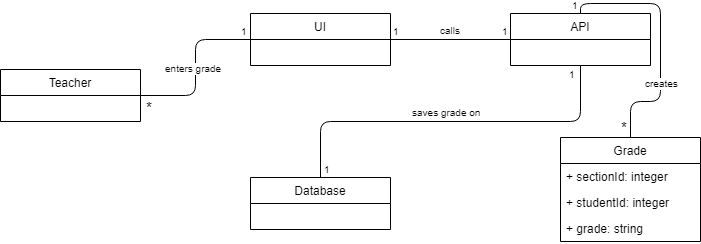

The diagram above was exported from draw.io. Its source (the exported page's mxGraphModel, read from the mxfile embedded in the PNG):
<mxGraphModel dx="840" dy="452" grid="1" gridSize="10" guides="1" tooltips="1" connect="1" arrows="1" fold="1" page="1" pageScale="1" pageWidth="850" pageHeight="1100" math="0" shadow="0">
  <root>
    <mxCell id="0" />
    <mxCell id="1" parent="0" />
    <mxCell id="rSYNrN50ByManhiUnxae-1" value="Teacher" style="swimlane;fontStyle=0;childLayout=stackLayout;horizontal=1;startSize=26;fillColor=none;horizontalStack=0;resizeParent=1;resizeParentMax=0;resizeLast=0;collapsible=1;marginBottom=0;" parent="1" vertex="1">
      <mxGeometry x="40" y="282" width="140" height="52" as="geometry">
        <mxRectangle x="120" y="80" width="90" height="26" as="alternateBounds" />
      </mxGeometry>
    </mxCell>
    <mxCell id="rSYNrN50ByManhiUnxae-3" value="Database" style="swimlane;fontStyle=0;childLayout=stackLayout;horizontal=1;startSize=26;fillColor=none;horizontalStack=0;resizeParent=1;resizeParentMax=0;resizeLast=0;collapsible=1;marginBottom=0;" parent="1" vertex="1">
      <mxGeometry x="290" y="390" width="140" height="52" as="geometry" />
    </mxCell>
    <mxCell id="rSYNrN50ByManhiUnxae-4" value="UI" style="swimlane;fontStyle=0;childLayout=stackLayout;horizontal=1;startSize=26;fillColor=none;horizontalStack=0;resizeParent=1;resizeParentMax=0;resizeLast=0;collapsible=1;marginBottom=0;" parent="1" vertex="1">
      <mxGeometry x="290" y="226" width="140" height="52" as="geometry" />
    </mxCell>
    <mxCell id="rSYNrN50ByManhiUnxae-5" value="API" style="swimlane;fontStyle=0;childLayout=stackLayout;horizontal=1;startSize=26;fillColor=none;horizontalStack=0;resizeParent=1;resizeParentMax=0;resizeLast=0;collapsible=1;marginBottom=0;" parent="1" vertex="1">
      <mxGeometry x="550" y="226" width="140" height="52" as="geometry" />
    </mxCell>
    <mxCell id="rSYNrN50ByManhiUnxae-6" value="" style="endArrow=none;html=1;edgeStyle=orthogonalEdgeStyle;entryX=0;entryY=0.5;entryDx=0;entryDy=0;exitX=1;exitY=0.5;exitDx=0;exitDy=0;" parent="1" source="rSYNrN50ByManhiUnxae-1" target="rSYNrN50ByManhiUnxae-4" edge="1">
      <mxGeometry relative="1" as="geometry">
        <mxPoint x="180" y="321" as="sourcePoint" />
        <mxPoint x="260" y="280" as="targetPoint" />
      </mxGeometry>
    </mxCell>
    <mxCell id="rSYNrN50ByManhiUnxae-7" value="enters grade" style="resizable=0;html=1;align=right;verticalAlign=bottom;labelBackgroundColor=#ffffff;fontSize=10;" parent="rSYNrN50ByManhiUnxae-6" connectable="0" vertex="1">
      <mxGeometry x="1" relative="1" as="geometry">
        <mxPoint x="-27" y="37" as="offset" />
      </mxGeometry>
    </mxCell>
    <mxCell id="rSYNrN50ByManhiUnxae-8" value="1" style="resizable=0;html=1;align=right;verticalAlign=bottom;labelBackgroundColor=#ffffff;fontSize=10;" parent="1" connectable="0" vertex="1">
      <mxGeometry x="319" y="194" as="geometry">
        <mxPoint x="-30" y="58" as="offset" />
      </mxGeometry>
    </mxCell>
    <mxCell id="rSYNrN50ByManhiUnxae-9" value="&lt;font style=&quot;font-size: 15px&quot;&gt;*&lt;/font&gt;" style="resizable=0;html=1;align=right;verticalAlign=bottom;labelBackgroundColor=#ffffff;fontSize=10;" parent="1" connectable="0" vertex="1">
      <mxGeometry x="204" y="275" as="geometry">
        <mxPoint x="-10" y="56" as="offset" />
      </mxGeometry>
    </mxCell>
    <mxCell id="rSYNrN50ByManhiUnxae-10" value="" style="endArrow=none;html=1;edgeStyle=orthogonalEdgeStyle;" parent="1" edge="1">
      <mxGeometry relative="1" as="geometry">
        <mxPoint x="430" y="252" as="sourcePoint" />
        <mxPoint x="550" y="252" as="targetPoint" />
      </mxGeometry>
    </mxCell>
    <mxCell id="rSYNrN50ByManhiUnxae-11" value="1" style="resizable=0;html=1;align=left;verticalAlign=bottom;labelBackgroundColor=#ffffff;fontSize=10;" parent="rSYNrN50ByManhiUnxae-10" connectable="0" vertex="1">
      <mxGeometry x="-1" relative="1" as="geometry" />
    </mxCell>
    <mxCell id="rSYNrN50ByManhiUnxae-12" value="1" style="resizable=0;html=1;align=right;verticalAlign=bottom;labelBackgroundColor=#ffffff;fontSize=10;" parent="rSYNrN50ByManhiUnxae-10" connectable="0" vertex="1">
      <mxGeometry x="1" relative="1" as="geometry" />
    </mxCell>
    <mxCell id="rSYNrN50ByManhiUnxae-13" value="calls" style="resizable=0;html=1;align=right;verticalAlign=bottom;labelBackgroundColor=#ffffff;fontSize=10;" parent="1" connectable="0" vertex="1">
      <mxGeometry x="512" y="195" as="geometry">
        <mxPoint x="-10" y="56" as="offset" />
      </mxGeometry>
    </mxCell>
    <mxCell id="rSYNrN50ByManhiUnxae-14" value="" style="endArrow=none;html=1;edgeStyle=orthogonalEdgeStyle;exitX=0.5;exitY=1;exitDx=0;exitDy=0;" parent="1" source="rSYNrN50ByManhiUnxae-5" target="rSYNrN50ByManhiUnxae-3" edge="1">
      <mxGeometry relative="1" as="geometry">
        <mxPoint x="635" y="330" as="sourcePoint" />
        <mxPoint x="720" y="320" as="targetPoint" />
      </mxGeometry>
    </mxCell>
    <mxCell id="rSYNrN50ByManhiUnxae-15" value="1" style="resizable=0;html=1;align=left;verticalAlign=bottom;labelBackgroundColor=#ffffff;fontSize=10;" parent="rSYNrN50ByManhiUnxae-14" connectable="0" vertex="1">
      <mxGeometry x="-1" relative="1" as="geometry">
        <mxPoint x="-14" y="17" as="offset" />
      </mxGeometry>
    </mxCell>
    <mxCell id="rSYNrN50ByManhiUnxae-16" value="1" style="resizable=0;html=1;align=right;verticalAlign=bottom;labelBackgroundColor=#ffffff;fontSize=10;" parent="rSYNrN50ByManhiUnxae-14" connectable="0" vertex="1">
      <mxGeometry x="1" relative="1" as="geometry">
        <mxPoint x="12" y="-0.5" as="offset" />
      </mxGeometry>
    </mxCell>
    <mxCell id="rSYNrN50ByManhiUnxae-17" value="saves grade on" style="resizable=0;html=1;align=right;verticalAlign=bottom;labelBackgroundColor=#ffffff;fontSize=10;" parent="1" connectable="0" vertex="1">
      <mxGeometry x="532" y="277" as="geometry">
        <mxPoint x="-10" y="56" as="offset" />
      </mxGeometry>
    </mxCell>
    <mxCell id="rSYNrN50ByManhiUnxae-26" value="Grade" style="swimlane;fontStyle=0;childLayout=stackLayout;horizontal=1;startSize=26;fillColor=none;horizontalStack=0;resizeParent=1;resizeParentMax=0;resizeLast=0;collapsible=1;marginBottom=0;" parent="1" vertex="1">
      <mxGeometry x="600" y="350" width="140" height="104" as="geometry" />
    </mxCell>
    <mxCell id="rSYNrN50ByManhiUnxae-27" value="+ sectionId: integer" style="text;strokeColor=none;fillColor=none;align=left;verticalAlign=top;spacingLeft=4;spacingRight=4;overflow=hidden;rotatable=0;points=[[0,0.5],[1,0.5]];portConstraint=eastwest;" parent="rSYNrN50ByManhiUnxae-26" vertex="1">
      <mxGeometry y="26" width="140" height="26" as="geometry" />
    </mxCell>
    <mxCell id="rSYNrN50ByManhiUnxae-29" value="+ studentId: integer" style="text;strokeColor=none;fillColor=none;align=left;verticalAlign=top;spacingLeft=4;spacingRight=4;overflow=hidden;rotatable=0;points=[[0,0.5],[1,0.5]];portConstraint=eastwest;" parent="rSYNrN50ByManhiUnxae-26" vertex="1">
      <mxGeometry y="52" width="140" height="26" as="geometry" />
    </mxCell>
    <mxCell id="rSYNrN50ByManhiUnxae-30" value="+ grade: string" style="text;strokeColor=none;fillColor=none;align=left;verticalAlign=top;spacingLeft=4;spacingRight=4;overflow=hidden;rotatable=0;points=[[0,0.5],[1,0.5]];portConstraint=eastwest;" parent="rSYNrN50ByManhiUnxae-26" vertex="1">
      <mxGeometry y="78" width="140" height="26" as="geometry" />
    </mxCell>
    <mxCell id="rSYNrN50ByManhiUnxae-31" value="" style="endArrow=none;html=1;edgeStyle=orthogonalEdgeStyle;entryX=0.5;entryY=0;entryDx=0;entryDy=0;exitX=0.5;exitY=0;exitDx=0;exitDy=0;" parent="1" source="rSYNrN50ByManhiUnxae-26" target="rSYNrN50ByManhiUnxae-5" edge="1">
      <mxGeometry relative="1" as="geometry">
        <mxPoint x="660" y="310" as="sourcePoint" />
        <mxPoint x="730" y="180" as="targetPoint" />
        <Array as="points" />
      </mxGeometry>
    </mxCell>
    <mxCell id="rSYNrN50ByManhiUnxae-33" value="1" style="resizable=0;html=1;align=right;verticalAlign=bottom;labelBackgroundColor=#ffffff;fontSize=10;" parent="rSYNrN50ByManhiUnxae-31" connectable="0" vertex="1">
      <mxGeometry x="1" relative="1" as="geometry" />
    </mxCell>
    <mxCell id="rSYNrN50ByManhiUnxae-34" value="creates" style="resizable=0;html=1;align=right;verticalAlign=bottom;labelBackgroundColor=#ffffff;fontSize=10;" parent="1" connectable="0" vertex="1">
      <mxGeometry x="730" y="248" as="geometry">
        <mxPoint x="-10" y="56" as="offset" />
      </mxGeometry>
    </mxCell>
    <mxCell id="YczfTeqH6IYD9kgILza7-1" value="&lt;font style=&quot;font-size: 15px&quot;&gt;*&lt;/font&gt;" style="resizable=0;html=1;align=right;verticalAlign=bottom;labelBackgroundColor=#ffffff;fontSize=10;" parent="1" connectable="0" vertex="1">
      <mxGeometry x="679" y="295" as="geometry">
        <mxPoint x="-10" y="56" as="offset" />
      </mxGeometry>
    </mxCell>
  </root>
</mxGraphModel>